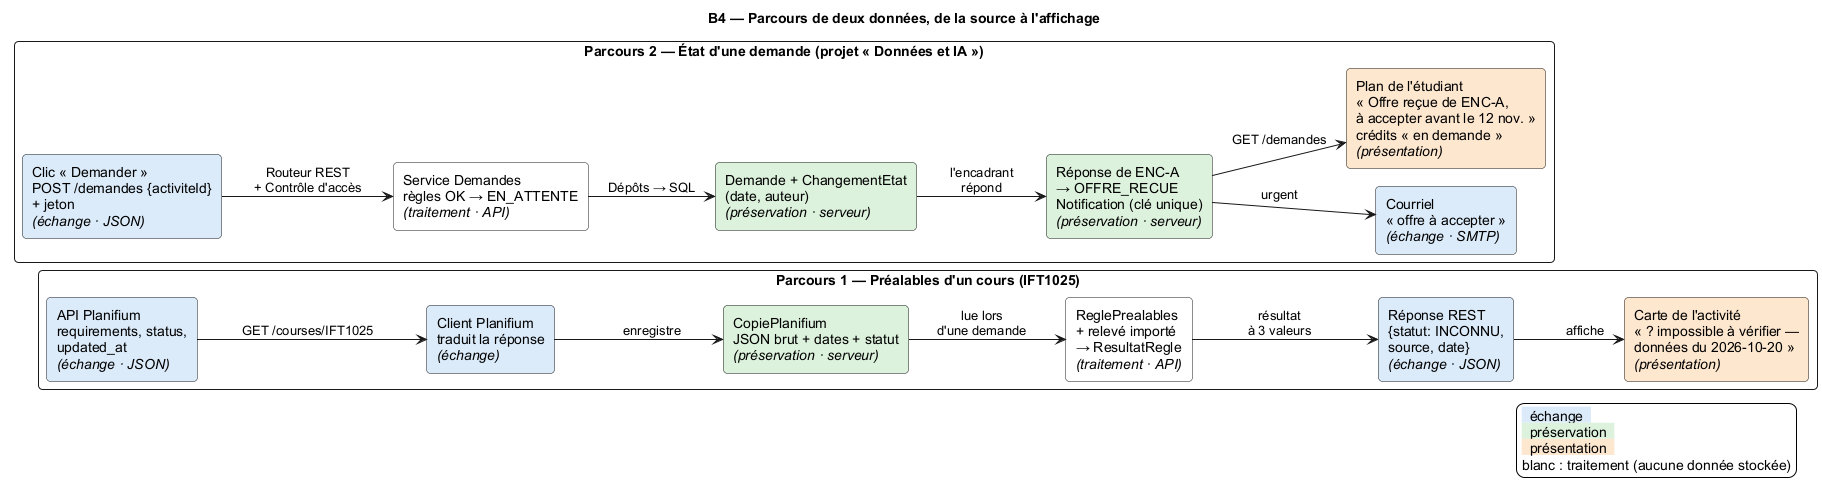

The diagram above was rendered by PlantUML. Its source (embedded in the PNG):
@startuml B4-Parcours_Donnees
!pragma layout smetana
left to right direction
title B4 — Parcours de deux données, de la source à l'affichage
skinparam defaultFontName Arial
skinparam rectangle {
  RoundCorner 8
}
skinparam legendBackgroundColor #FFFFFF

rectangle "Parcours 1 — Préalables d'un cours (IFT1025)" as P1 {
  rectangle "API Planifium\nrequirements, status,\nupdated_at\n<i>(échange · JSON)</i>" as p1a #DCEBFA
  rectangle "Client Planifium\ntraduit la réponse\n<i>(échange)</i>" as p1b #DCEBFA
  rectangle "CopiePlanifium\nJSON brut + dates + statut\n<i>(préservation · serveur)</i>" as p1c #DDF2DD
  rectangle "ReglePrealables\n+ relevé importé\n→ ResultatRegle\n<i>(traitement · API)</i>" as p1d #FFFFFF
  rectangle "Réponse REST\n{statut: INCONNU,\nsource, date}\n<i>(échange · JSON)</i>" as p1e #DCEBFA
  rectangle "Carte de l'activité\n« ? impossible à vérifier —\ndonnées du 2026-10-20 »\n<i>(présentation)</i>" as p1f #FDE7CF
  p1a --> p1b : GET /courses/IFT1025
  p1b --> p1c : enregistre
  p1c --> p1d : lue lors\nd'une demande
  p1d --> p1e : résultat\nà 3 valeurs
  p1e --> p1f : affiche
}

rectangle "Parcours 2 — État d'une demande (projet « Données et IA »)" as P2 {
  rectangle "Clic « Demander »\nPOST /demandes {activiteId}\n+ jeton\n<i>(échange · JSON)</i>" as p2a #DCEBFA
  rectangle "Service Demandes\nrègles OK → EN_ATTENTE\n<i>(traitement · API)</i>" as p2b #FFFFFF
  rectangle "Demande + ChangementEtat\n(date, auteur)\n<i>(préservation · serveur)</i>" as p2c #DDF2DD
  rectangle "Réponse de ENC-A\n→ OFFRE_RECUE\nNotification (clé unique)\n<i>(préservation · serveur)</i>" as p2d #DDF2DD
  rectangle "Courriel\n« offre à accepter »\n<i>(échange · SMTP)</i>" as p2e #DCEBFA
  rectangle "Plan de l'étudiant\n« Offre reçue de ENC-A,\nà accepter avant le 12 nov. »\ncrédits « en demande »\n<i>(présentation)</i>" as p2f #FDE7CF
  p2a --> p2b : Routeur REST\n+ Contrôle d'accès
  p2b --> p2c : Dépôts → SQL
  p2c --> p2d : l'encadrant\nrépond
  p2d --> p2e : urgent
  p2d --> p2f : GET /demandes
}

legend right
  <back:#DCEBFA>  échange  </back>
  <back:#DDF2DD>  préservation  </back>
  <back:#FDE7CF>  présentation  </back>
  blanc : traitement (aucune donnée stockée)
endlegend
@enduml